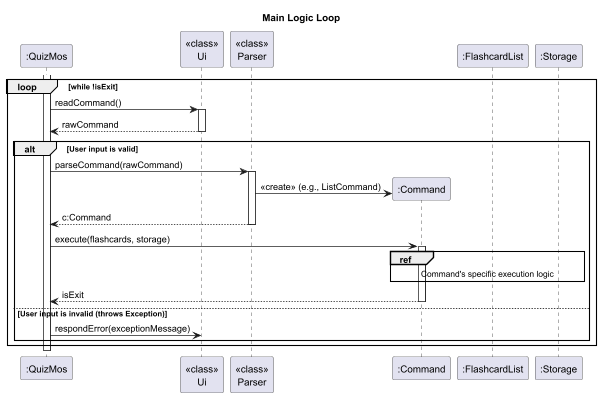

The diagram above was rendered by PlantUML. Its source (embedded in the PNG):
@startuml QuizMos Main Logic Sequence



participant QuizMos as ":QuizMos"
participant UI as "<<class>>\nUi"
participant Parser as "<<class>>\nParser"
participant Command as ":Command"
participant FlashcardList as ":FlashcardList"
participant Storage as ":Storage"

title Main Logic Loop

activate QuizMos

loop while !isExit

    UI <- QuizMos : readCommand()
    activate UI
    QuizMos <-- UI : rawCommand
    deactivate UI

    alt User input is valid
        QuizMos -> Parser : parseCommand(rawCommand)
        activate Parser

        create Command
        Parser -> Command : <<create>> (e.g., ListCommand)

        Parser --> QuizMos : c:Command
        deactivate Parser

        QuizMos -> Command : execute(flashcards, storage)
        activate Command

        ref over Command, FlashcardList, Storage
        Command's specific execution logic
        end ref

        QuizMos <-- Command : isExit
        deactivate Command

    else User input is invalid (throws Exception)
        QuizMos -> UI : respondError(exceptionMessage)
    end alt

end loop

deactivate QuizMos

@enduml